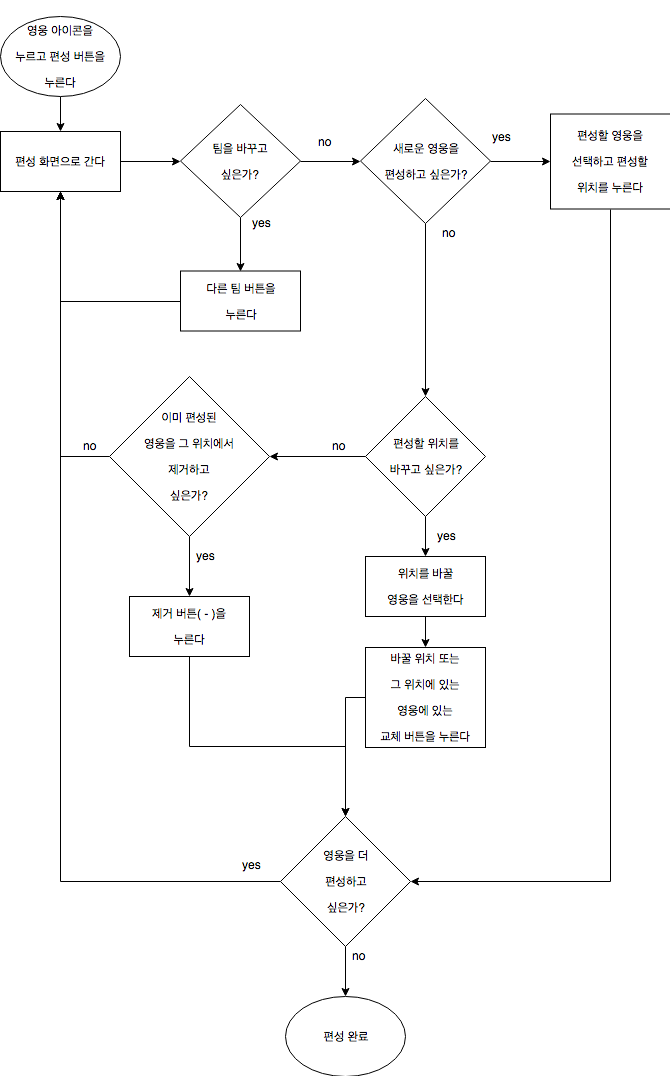

The diagram above was exported from draw.io. Its source (the exported page's mxGraphModel, read from the mxfile embedded in the PNG):
<mxGraphModel grid="1" dx="872" dy="368" gridSize="10" guides="1" tooltips="1" connect="1" arrows="1" fold="1" page="1" pageScale="1" pageWidth="827" pageHeight="1169" background="#ffffff" math="0" shadow="0">
  <root>
    <mxCell id="0" />
    <mxCell id="1" parent="0" />
    <mxCell value="&lt;p&gt;영웅 아이콘을 &lt;/p&gt;&lt;p&gt;누르고 편성을&lt;/p&gt;&lt;p&gt;누른다&lt;/p&gt;" id="2" parent="1" style="ellipse;whiteSpace=wrap;html=1;" vertex="1">
      <mxGeometry as="geometry" height="80" width="120" x="20" y="20" />
    </mxCell>
    <mxCell value="&lt;p&gt;편성 화면으로&lt;/p&gt;&lt;p&gt;간다&lt;/p&gt;" id="3" parent="1" style="rounded=0;whiteSpace=wrap;html=1;" vertex="1">
      <mxGeometry as="geometry" height="60" width="120" x="20" y="130" />
    </mxCell>
    <mxCell value="&lt;p&gt;영웅을&lt;/p&gt;&lt;p&gt;새롭게 편성&lt;/p&gt;&lt;p&gt;하고싶은가?&lt;/p&gt;" id="5" parent="1" style="rhombus;whiteSpace=wrap;html=1;" vertex="1">
      <mxGeometry as="geometry" height="135" width="140" x="190" y="92.5" />
    </mxCell>
    <mxCell id="24" parent="1" style="edgeStyle=orthogonalEdgeStyle;rounded=0;html=1;exitX=0.5;exitY=1;entryX=0.5;entryY=0;jettySize=auto;orthogonalLoop=1;" edge="1" source="6" target="7">
      <mxGeometry as="geometry" relative="1" />
    </mxCell>
    <mxCell value="&lt;p&gt;영웅 아이콘을&lt;/p&gt;&lt;p&gt;누르고 편성 버튼을&lt;/p&gt;&lt;p&gt;누른다&lt;/p&gt;" id="6" parent="1" style="ellipse;whiteSpace=wrap;html=1;" vertex="1">
      <mxGeometry as="geometry" height="80" width="120" x="20" y="330" />
    </mxCell>
    <mxCell id="25" parent="1" style="edgeStyle=orthogonalEdgeStyle;rounded=0;html=1;exitX=1;exitY=0.5;entryX=0;entryY=0.5;jettySize=auto;orthogonalLoop=1;" edge="1" source="7" target="9">
      <mxGeometry as="geometry" relative="1" />
    </mxCell>
    <mxCell value="편성 화면으로 간다" id="7" parent="1" style="rounded=0;whiteSpace=wrap;html=1;" vertex="1">
      <mxGeometry as="geometry" height="60" width="120" x="20" y="445" />
    </mxCell>
    <mxCell value="" id="23" parent="1" style="edgeStyle=orthogonalEdgeStyle;rounded=0;html=1;jettySize=auto;orthogonalLoop=1;entryX=0.5;entryY=0;" edge="1" source="9" target="10">
      <mxGeometry as="geometry" relative="1">
        <mxPoint as="targetPoint" x="260" y="611" />
      </mxGeometry>
    </mxCell>
    <mxCell id="26" parent="1" style="edgeStyle=orthogonalEdgeStyle;rounded=0;html=1;exitX=1;exitY=0.5;entryX=0;entryY=0.5;jettySize=auto;orthogonalLoop=1;" edge="1" source="9" target="13">
      <mxGeometry as="geometry" relative="1" />
    </mxCell>
    <mxCell value="&lt;p&gt;팀을 바꾸고 &lt;/p&gt;&lt;p&gt;싶은가?&lt;/p&gt;" id="9" parent="1" style="rhombus;whiteSpace=wrap;html=1;" vertex="1">
      <mxGeometry as="geometry" height="113" width="120" x="200" y="418" />
    </mxCell>
    <mxCell value="" id="21" parent="1" style="edgeStyle=orthogonalEdgeStyle;rounded=0;html=1;jettySize=auto;orthogonalLoop=1;entryX=0.5;entryY=1;" edge="1" source="10" target="7">
      <mxGeometry as="geometry" relative="1">
        <mxPoint as="targetPoint" x="120" y="750" />
      </mxGeometry>
    </mxCell>
    <mxCell id="27" parent="1" style="edgeStyle=orthogonalEdgeStyle;rounded=0;html=1;exitX=1;exitY=0.5;entryX=0;entryY=0.5;jettySize=auto;orthogonalLoop=1;" edge="1" source="13" target="14">
      <mxGeometry as="geometry" relative="1" />
    </mxCell>
    <mxCell id="28" parent="1" style="edgeStyle=orthogonalEdgeStyle;rounded=0;html=1;exitX=0.5;exitY=1;entryX=0.5;entryY=0;jettySize=auto;orthogonalLoop=1;" edge="1" source="13" target="18">
      <mxGeometry as="geometry" relative="1" />
    </mxCell>
    <mxCell value="&lt;p&gt;새로운 영웅을&lt;/p&gt;&lt;p&gt;편성하고 싶은가?&lt;/p&gt;" id="13" parent="1" style="rhombus;whiteSpace=wrap;html=1;" vertex="1">
      <mxGeometry as="geometry" height="125" width="130" x="380" y="412" />
    </mxCell>
    <mxCell id="15" parent="1" style="edgeStyle=orthogonalEdgeStyle;rounded=0;html=1;exitX=0.5;exitY=1;jettySize=auto;orthogonalLoop=1;entryX=0.5;entryY=0;" edge="1" source="56" target="16">
      <mxGeometry as="geometry" relative="1">
        <mxPoint as="targetPoint" x="630" y="590" />
      </mxGeometry>
    </mxCell>
    <mxCell id="65" parent="1" style="edgeStyle=orthogonalEdgeStyle;rounded=0;html=1;exitX=0.5;exitY=1;jettySize=auto;orthogonalLoop=1;" edge="1" source="14" target="56">
      <mxGeometry as="geometry" relative="1">
        <Array as="points">
          <mxPoint x="630" y="1195" />
        </Array>
      </mxGeometry>
    </mxCell>
    <mxCell value="&lt;p&gt;편성할 영웅을&lt;/p&gt;&lt;p&gt;선택하고 편성할 &lt;/p&gt;&lt;p&gt;위치를 누른다&lt;/p&gt;" id="14" parent="1" style="rounded=0;whiteSpace=wrap;html=1;" vertex="1">
      <mxGeometry as="geometry" height="95" width="120" x="570" y="427.5" />
    </mxCell>
    <mxCell value="편성 완료" id="16" parent="1" style="ellipse;whiteSpace=wrap;html=1;" vertex="1">
      <mxGeometry as="geometry" height="80" width="120" x="305" y="1310" />
    </mxCell>
    <mxCell id="19" parent="1" style="edgeStyle=orthogonalEdgeStyle;rounded=0;html=1;exitX=0;exitY=0.5;jettySize=auto;orthogonalLoop=1;" edge="1" source="10" target="7">
      <mxGeometry as="geometry" relative="1" />
    </mxCell>
    <mxCell id="32" parent="1" style="edgeStyle=orthogonalEdgeStyle;rounded=0;html=1;exitX=0.5;exitY=1;entryX=0.5;entryY=0;jettySize=auto;orthogonalLoop=1;" edge="1" source="18" target="30">
      <mxGeometry as="geometry" relative="1" />
    </mxCell>
    <mxCell id="48" parent="1" style="edgeStyle=orthogonalEdgeStyle;rounded=0;html=1;exitX=0;exitY=0.5;entryX=1;entryY=0.5;jettySize=auto;orthogonalLoop=1;" edge="1" source="18" target="42">
      <mxGeometry as="geometry" relative="1" />
    </mxCell>
    <mxCell value="&lt;p&gt;편성할 위치를&lt;/p&gt;&lt;p&gt;바꾸고 싶은가?&lt;/p&gt;" id="18" parent="1" style="rhombus;whiteSpace=wrap;html=1;" vertex="1">
      <mxGeometry as="geometry" height="120" width="120" x="385" y="710" />
    </mxCell>
    <mxCell id="33" parent="1" style="edgeStyle=orthogonalEdgeStyle;rounded=0;html=1;exitX=0.5;exitY=1;entryX=0.5;entryY=0;jettySize=auto;orthogonalLoop=1;" edge="1" source="30" target="31">
      <mxGeometry as="geometry" relative="1" />
    </mxCell>
    <mxCell value="&lt;p&gt;위치를 바꿀&lt;/p&gt;&lt;p&gt;영웅을 선택한다&lt;/p&gt;" id="30" parent="1" style="rounded=0;whiteSpace=wrap;html=1;" vertex="1">
      <mxGeometry as="geometry" height="60" width="120" x="385" y="870" />
    </mxCell>
    <mxCell id="69" parent="1" style="edgeStyle=orthogonalEdgeStyle;rounded=0;html=1;exitX=0;exitY=0.5;entryX=0.5;entryY=0;jettySize=auto;orthogonalLoop=1;" edge="1" source="31" target="56">
      <mxGeometry as="geometry" relative="1" />
    </mxCell>
    <mxCell value="&lt;p&gt;바꿀 위치 또는&lt;/p&gt;&lt;p&gt;그 위치에 있는&lt;/p&gt;&lt;p&gt;영웅에 있는&lt;/p&gt;&lt;p&gt;교체 버튼을 누른다&lt;/p&gt;" id="31" parent="1" style="rounded=0;whiteSpace=wrap;html=1;" vertex="1">
      <mxGeometry as="geometry" height="100" width="120" x="385" y="961" />
    </mxCell>
    <mxCell value="no" id="34" parent="1" style="text;html=1;resizable=0;points=[];autosize=1;align=left;verticalAlign=top;spacingTop=-4;" vertex="1">
      <mxGeometry as="geometry" height="20" width="30" x="336" y="446" />
    </mxCell>
    <mxCell value="yes" id="35" parent="1" style="text;html=1;resizable=0;points=[];autosize=1;align=left;verticalAlign=top;spacingTop=-4;" vertex="1">
      <mxGeometry as="geometry" height="20" width="30" x="270" y="527" />
    </mxCell>
    <mxCell value="yes" id="36" parent="1" style="text;html=1;resizable=0;points=[];autosize=1;align=left;verticalAlign=top;spacingTop=-4;" vertex="1">
      <mxGeometry as="geometry" height="20" width="30" x="510" y="441" />
    </mxCell>
    <mxCell value="no" id="37" parent="1" style="text;html=1;resizable=0;points=[];autosize=1;align=left;verticalAlign=top;spacingTop=-4;" vertex="1">
      <mxGeometry as="geometry" height="20" width="30" x="460" y="537" />
    </mxCell>
    <mxCell value="no" id="38" parent="1" style="text;html=1;resizable=0;points=[];autosize=1;align=left;verticalAlign=top;spacingTop=-4;" vertex="1">
      <mxGeometry as="geometry" height="20" width="30" x="350" y="750" />
    </mxCell>
    <mxCell value="yes" id="39" parent="1" style="text;html=1;resizable=0;points=[];autosize=1;align=left;verticalAlign=top;spacingTop=-4;" vertex="1">
      <mxGeometry as="geometry" height="20" width="30" x="455" y="840" />
    </mxCell>
    <mxCell id="49" parent="1" style="edgeStyle=orthogonalEdgeStyle;rounded=0;html=1;exitX=0.5;exitY=1;jettySize=auto;orthogonalLoop=1;" edge="1" source="42">
      <mxGeometry as="geometry" relative="1">
        <mxPoint as="targetPoint" x="209" y="910" />
      </mxGeometry>
    </mxCell>
    <mxCell id="51" parent="1" style="edgeStyle=orthogonalEdgeStyle;rounded=0;html=1;exitX=0;exitY=0.5;entryX=0.5;entryY=1;jettySize=auto;orthogonalLoop=1;" edge="1" source="42" target="7">
      <mxGeometry as="geometry" relative="1" />
    </mxCell>
    <mxCell value="&lt;p&gt;이미 편성된&lt;/p&gt;&lt;p&gt;영웅을 그 위치에서&lt;/p&gt;&lt;p&gt;제거하고&lt;/p&gt;&lt;p&gt;싶은가?&lt;/p&gt;" id="42" parent="1" style="rhombus;whiteSpace=wrap;html=1;" vertex="1">
      <mxGeometry as="geometry" height="160" width="160" x="129" y="690" />
    </mxCell>
    <mxCell value="&lt;p&gt;다른 팀 버튼을&lt;/p&gt;&lt;p&gt;누른다&lt;/p&gt;" id="10" parent="1" style="rounded=0;whiteSpace=wrap;html=1;" vertex="1">
      <mxGeometry as="geometry" height="60" width="120" x="200" y="584.5" />
    </mxCell>
    <mxCell value="yes" id="50" parent="1" style="text;html=1;resizable=0;points=[];autosize=1;align=left;verticalAlign=top;spacingTop=-4;" vertex="1">
      <mxGeometry as="geometry" height="20" width="30" x="214" y="860" />
    </mxCell>
    <mxCell value="no" id="52" parent="1" style="text;html=1;resizable=0;points=[];autosize=1;align=left;verticalAlign=top;spacingTop=-4;direction=west;" vertex="1">
      <mxGeometry as="geometry" height="20" width="30" x="101" y="750" />
    </mxCell>
    <mxCell id="58" parent="1" style="edgeStyle=orthogonalEdgeStyle;rounded=0;html=1;exitX=0;exitY=0.5;entryX=0.5;entryY=1;jettySize=auto;orthogonalLoop=1;" edge="1" source="56" target="7">
      <mxGeometry as="geometry" relative="1" />
    </mxCell>
    <mxCell value="&lt;p&gt;영웅을 더&lt;/p&gt;&lt;p&gt;편성하고&lt;/p&gt;&lt;p&gt;싶은가?&lt;/p&gt;" id="56" parent="1" style="rhombus;whiteSpace=wrap;html=1;" vertex="1">
      <mxGeometry as="geometry" height="130" width="130" x="300" y="1130" />
    </mxCell>
    <mxCell value="yes" id="59" parent="1" style="text;html=1;resizable=0;points=[];autosize=1;align=left;verticalAlign=top;spacingTop=-4;" vertex="1">
      <mxGeometry as="geometry" height="20" width="30" x="260" y="1169" />
    </mxCell>
    <mxCell value="no" id="60" parent="1" style="text;html=1;resizable=0;points=[];autosize=1;align=left;verticalAlign=top;spacingTop=-4;" vertex="1">
      <mxGeometry as="geometry" height="20" width="30" x="370" y="1260" />
    </mxCell>
    <mxCell id="67" parent="1" style="edgeStyle=orthogonalEdgeStyle;rounded=0;html=1;exitX=0.5;exitY=1;entryX=0.5;entryY=0;jettySize=auto;orthogonalLoop=1;" edge="1" source="66" target="56">
      <mxGeometry as="geometry" relative="1">
        <Array as="points">
          <mxPoint x="209" y="1060" />
          <mxPoint x="365" y="1060" />
        </Array>
      </mxGeometry>
    </mxCell>
    <mxCell value="&lt;p&gt;제거 버튼( - )을&lt;/p&gt;&lt;p&gt;누른다&lt;/p&gt;" id="66" parent="1" style="rounded=0;whiteSpace=wrap;html=1;" vertex="1">
      <mxGeometry as="geometry" height="60" width="120" x="149" y="910" />
    </mxCell>
  </root>
</mxGraphModel>